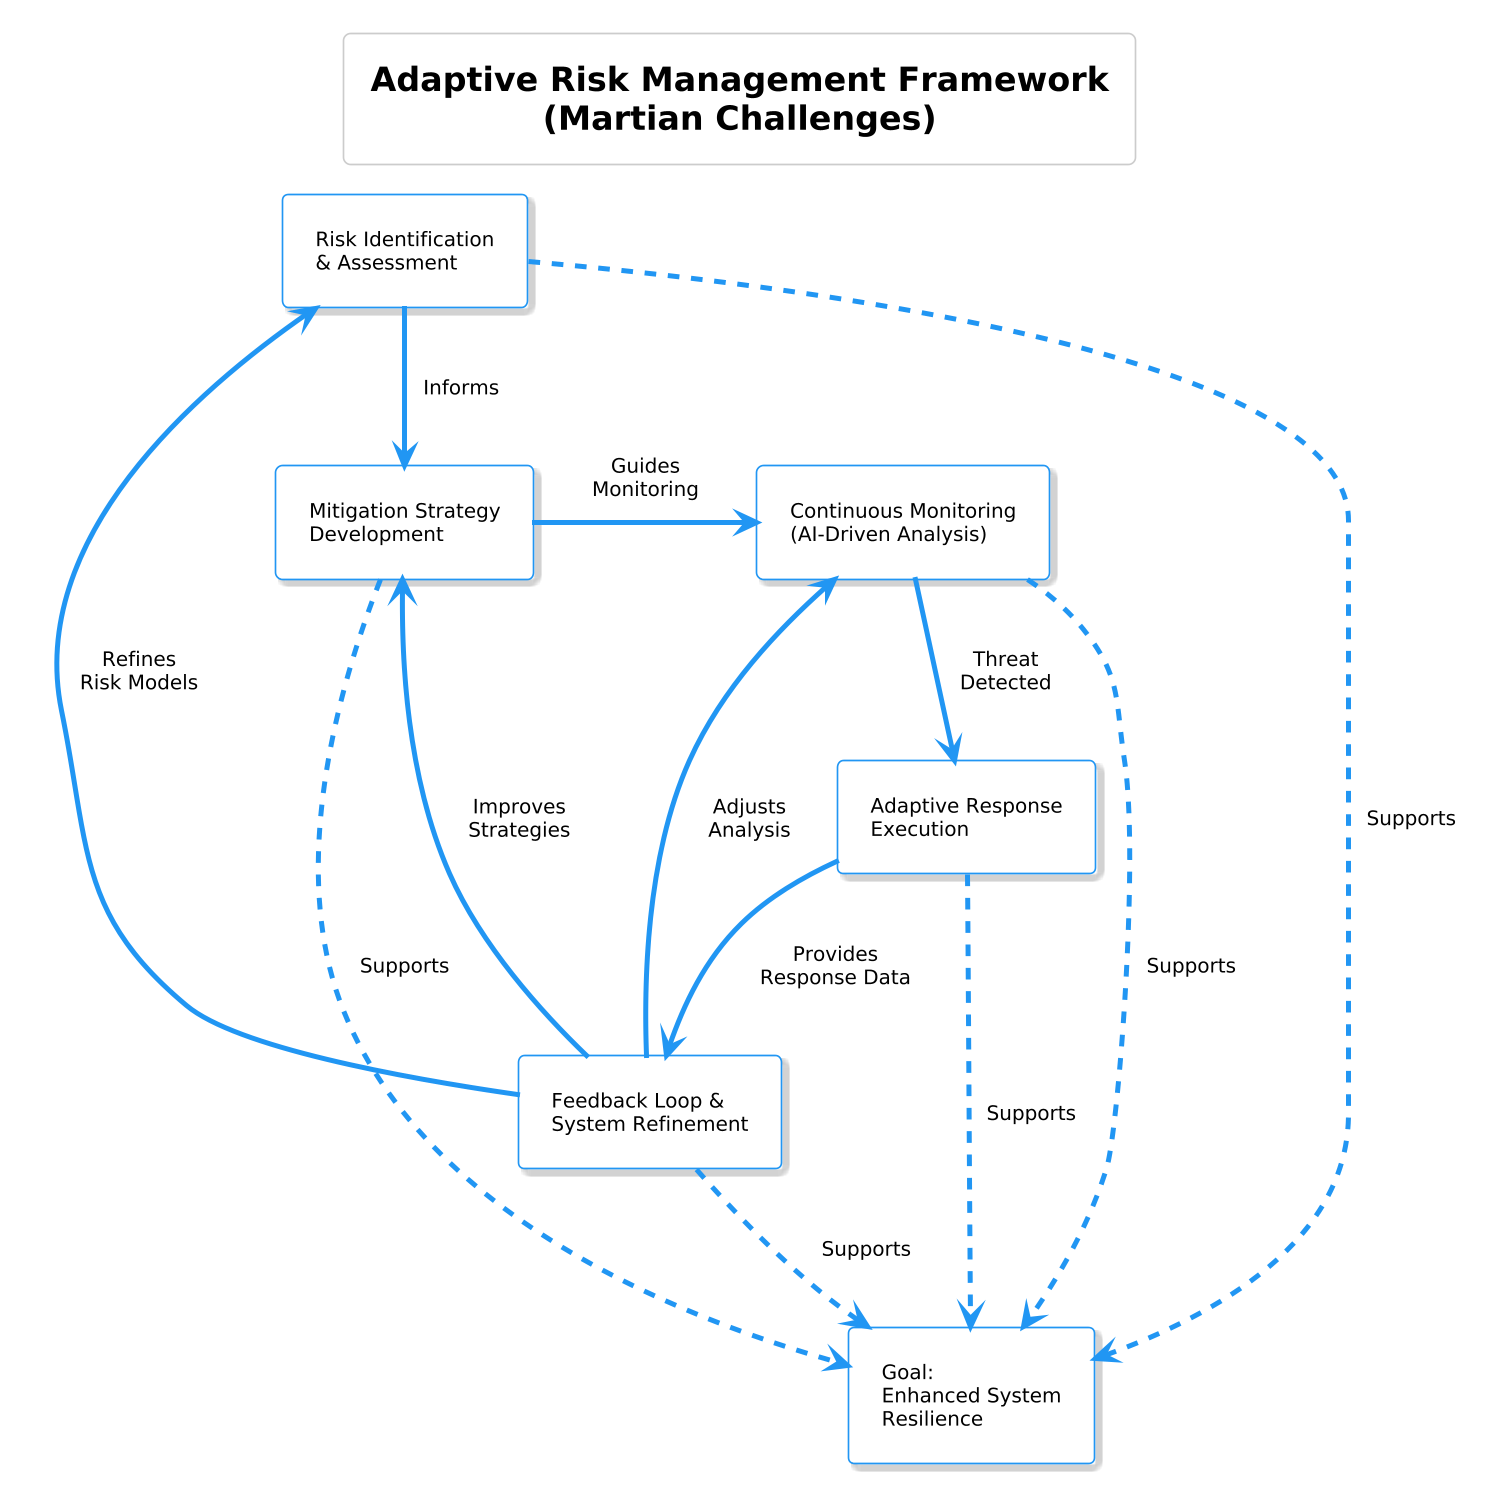

The diagram above was rendered by PlantUML. Its source (embedded in the PNG):
@startuml
!theme materia-outline
scale 1.6

skinparam defaultFontColor black
skinparam backgroundColor white


scale 1.6

skinparam defaultFontColor black
skinparam backgroundColor white



title "Adaptive Risk Management Framework\n(Martian Challenges)"

skinparam componentStyle rectangle

component "Risk Identification\n& Assessment" as RIA
component "Mitigation Strategy\nDevelopment" as MSD
component "Continuous Monitoring\n(AI-Driven Analysis)" as CMA
component "Adaptive Response\nExecution" as ARE
component "Feedback Loop &\nSystem Refinement" as FSR

component "Goal:\nEnhanced System\nResilience" as ESR

' Initial Setup
RIA -down-> MSD : "Informs"

' Operational Cycle & Feedback
MSD -right-> CMA : "Guides\nMonitoring"
CMA --> ARE : "Threat\nDetected"
ARE -down-> FSR : "Provides\nResponse Data"
FSR -up-> RIA : "Refines\nRisk Models"
FSR -up-> MSD : "Improves\nStrategies"
FSR -left-> CMA : "Adjusts\nAnalysis"

' Contribution to Resilience
RIA .down.> ESR : "Supports"
MSD .down.> ESR : "Supports"
CMA .down.> ESR : "Supports"
ARE .down.> ESR : "Supports"
FSR .down.> ESR : "Supports"
@enduml